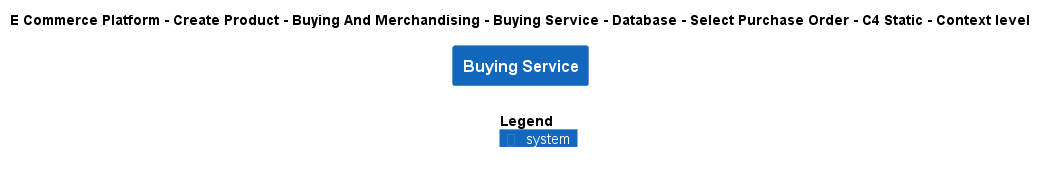

The diagram above was rendered by PlantUML. Its source (embedded in the PNG):
@startuml
!include ..\..\..\..\..\..\..\..\..\.c4s\C4_Context.puml

AddElementTag("c4interflow:lifecycle:new", $bgColor=green, $fontColor=#ffffff, $borderColor=green, $shadowing="False")
AddElementTag("c4interflow:lifecycle:changed", $bgColor=orange, $fontColor=#ffffff, $borderColor=orange, $shadowing="False")
AddElementTag("c4interflow:lifecycle:removed", $bgColor=red, $fontColor=#ffffff, $borderColor=red, $shadowing="False")

AddRelTag("c4interflow:lifecycle:new", $textColor=green, $lineColor=green)
AddRelTag("c4interflow:lifecycle:changed", $textColor=orange, $lineColor=orange)
AddRelTag("c4interflow:lifecycle:removed", $textColor=red, $lineColor=red)

SHOW_PERSON_PORTRAIT()
LAYOUT_TOP_DOWN()

skinparam linetype polyline

title E Commerce Platform - Create Product - Buying And Merchandising - Buying Service - Database - Select Purchase Order - C4 Static - Context level

System(ECommercePlatform.CreateProduct.BuyingAndMerchandising.SoftwareSystems.BuyingService, "Buying Service", "")



SHOW_LEGEND()
@enduml